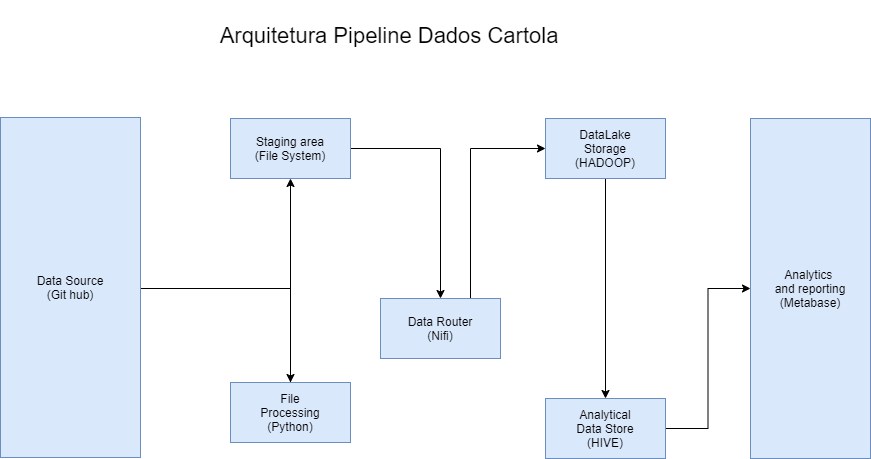

The diagram above was exported from draw.io. Its source (the exported page's mxGraphModel, read from the mxfile embedded in the PNG):
<mxGraphModel dx="1422" dy="762" grid="1" gridSize="12" guides="1" tooltips="1" connect="1" arrows="1" fold="1" page="1" pageScale="1" pageWidth="1169" pageHeight="827" math="0" shadow="0">
  <root>
    <mxCell id="0" />
    <mxCell id="1" parent="0" />
    <mxCell id="91Y8jjE62me8ZJazJTFq-4" style="edgeStyle=orthogonalEdgeStyle;rounded=0;orthogonalLoop=1;jettySize=auto;html=1;" edge="1" parent="1" target="91Y8jjE62me8ZJazJTFq-2">
      <mxGeometry relative="1" as="geometry">
        <mxPoint x="291" y="328" as="sourcePoint" />
      </mxGeometry>
    </mxCell>
    <mxCell id="91Y8jjE62me8ZJazJTFq-1" value="Data Source&lt;br&gt;(Git hub)" style="rounded=0;whiteSpace=wrap;html=1;fillColor=#dae8fc;strokeColor=#6c8ebf;" vertex="1" parent="1">
      <mxGeometry x="151" y="157" width="140" height="340" as="geometry" />
    </mxCell>
    <mxCell id="91Y8jjE62me8ZJazJTFq-5" style="edgeStyle=orthogonalEdgeStyle;rounded=0;orthogonalLoop=1;jettySize=auto;html=1;" edge="1" parent="1" source="91Y8jjE62me8ZJazJTFq-2" target="91Y8jjE62me8ZJazJTFq-3">
      <mxGeometry relative="1" as="geometry" />
    </mxCell>
    <mxCell id="91Y8jjE62me8ZJazJTFq-2" value="File&lt;br&gt;Processing&lt;br&gt;(Python)" style="rounded=0;whiteSpace=wrap;html=1;fillColor=#dae8fc;strokeColor=#6c8ebf;" vertex="1" parent="1">
      <mxGeometry x="381" y="422" width="120" height="60" as="geometry" />
    </mxCell>
    <mxCell id="91Y8jjE62me8ZJazJTFq-7" style="edgeStyle=orthogonalEdgeStyle;rounded=0;orthogonalLoop=1;jettySize=auto;html=1;" edge="1" parent="1" source="91Y8jjE62me8ZJazJTFq-3" target="91Y8jjE62me8ZJazJTFq-12">
      <mxGeometry relative="1" as="geometry" />
    </mxCell>
    <mxCell id="91Y8jjE62me8ZJazJTFq-3" value="Staging area&lt;br&gt;(File System)" style="rounded=0;whiteSpace=wrap;html=1;fillColor=#dae8fc;strokeColor=#6c8ebf;" vertex="1" parent="1">
      <mxGeometry x="381" y="158" width="120" height="60" as="geometry" />
    </mxCell>
    <mxCell id="91Y8jjE62me8ZJazJTFq-9" style="edgeStyle=orthogonalEdgeStyle;rounded=0;orthogonalLoop=1;jettySize=auto;html=1;" edge="1" parent="1" source="91Y8jjE62me8ZJazJTFq-6" target="91Y8jjE62me8ZJazJTFq-8">
      <mxGeometry relative="1" as="geometry" />
    </mxCell>
    <mxCell id="91Y8jjE62me8ZJazJTFq-6" value="DataLake&lt;br&gt;Storage&lt;br&gt;(HADOOP)" style="rounded=0;whiteSpace=wrap;html=1;fillColor=#dae8fc;strokeColor=#6c8ebf;" vertex="1" parent="1">
      <mxGeometry x="696" y="158" width="120" height="60" as="geometry" />
    </mxCell>
    <mxCell id="91Y8jjE62me8ZJazJTFq-11" style="edgeStyle=orthogonalEdgeStyle;rounded=0;orthogonalLoop=1;jettySize=auto;html=1;entryX=0;entryY=0.5;entryDx=0;entryDy=0;" edge="1" parent="1" source="91Y8jjE62me8ZJazJTFq-8" target="91Y8jjE62me8ZJazJTFq-10">
      <mxGeometry relative="1" as="geometry" />
    </mxCell>
    <mxCell id="91Y8jjE62me8ZJazJTFq-8" value="Analytical&lt;br&gt;&amp;nbsp;Data Store&amp;nbsp;&lt;br&gt;(HIVE)" style="rounded=0;whiteSpace=wrap;html=1;fillColor=#dae8fc;strokeColor=#6c8ebf;" vertex="1" parent="1">
      <mxGeometry x="696" y="438" width="120" height="60" as="geometry" />
    </mxCell>
    <mxCell id="91Y8jjE62me8ZJazJTFq-10" value="Analytics &lt;br&gt;and reporting&lt;br&gt;(Metabase)&lt;br&gt;" style="rounded=0;whiteSpace=wrap;html=1;fillColor=#dae8fc;strokeColor=#6c8ebf;" vertex="1" parent="1">
      <mxGeometry x="901" y="158" width="120" height="340" as="geometry" />
    </mxCell>
    <mxCell id="91Y8jjE62me8ZJazJTFq-13" style="edgeStyle=orthogonalEdgeStyle;rounded=0;orthogonalLoop=1;jettySize=auto;html=1;exitX=0.75;exitY=0;exitDx=0;exitDy=0;" edge="1" parent="1" source="91Y8jjE62me8ZJazJTFq-12">
      <mxGeometry relative="1" as="geometry">
        <mxPoint x="696" y="188" as="targetPoint" />
        <Array as="points">
          <mxPoint x="621" y="188" />
          <mxPoint x="696" y="188" />
        </Array>
      </mxGeometry>
    </mxCell>
    <mxCell id="91Y8jjE62me8ZJazJTFq-12" value="Data Router&lt;br&gt;(Nifi)" style="rounded=0;whiteSpace=wrap;html=1;fillColor=#dae8fc;strokeColor=#6c8ebf;" vertex="1" parent="1">
      <mxGeometry x="531" y="338" width="120" height="60" as="geometry" />
    </mxCell>
    <mxCell id="91Y8jjE62me8ZJazJTFq-16" value="&lt;font style=&quot;font-size: 22px&quot;&gt;Arquitetura Pipeline Dados Cartola&lt;/font&gt;" style="text;html=1;strokeColor=none;fillColor=none;align=center;verticalAlign=middle;whiteSpace=wrap;rounded=0;" vertex="1" parent="1">
      <mxGeometry x="300" y="40" width="480" height="70" as="geometry" />
    </mxCell>
  </root>
</mxGraphModel>